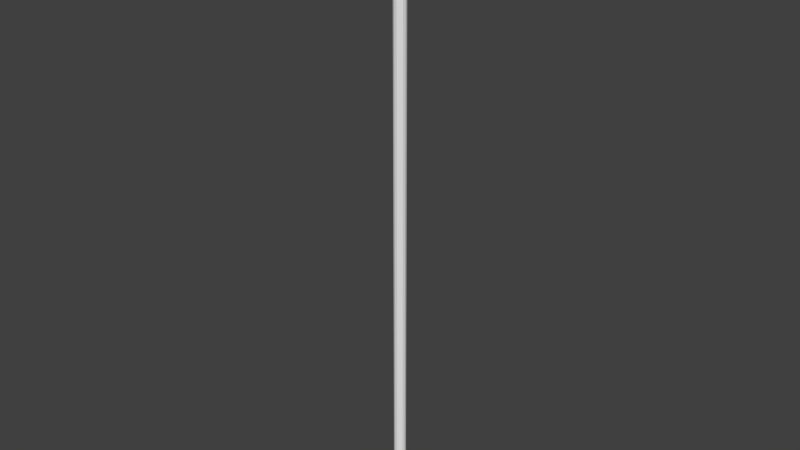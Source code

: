# Source: selfie_stick.blend  (saved by Blender 2.76.0; exported with 4.5.12 LTS)
import bpy
from mathutils import Matrix  # noqa: F401  (used for matrix-valued properties, if any)

bpy.ops.wm.read_factory_settings(use_empty=True)
scene = bpy.context.scene
scene.name = 'Scene'

# ---- collections
col_collection_1 = bpy.data.collections.new('Collection 1'); scene.collection.children.link(col_collection_1)

# ---- world
world_world = bpy.data.worlds.new('World'); scene.world = world_world
world_world.color = (0.05088, 0.05088, 0.05088)
world_world.use_sun_shadow = False
world_world.sun_shadow_jitter_overblur = 0.0
world_world.cycles.sampling_method = 'MANUAL'
world_world.cycles.sample_map_resolution = 256

# ---- meshes
me_sphere = bpy.data.meshes.new('Sphere')
me_sphere.from_pydata([(0.0309, 0.0, -0.09511), (0.05878, 0.0, -0.0809), (0.0809, 0.0, -0.05878), (0.09511, 0.0, -0.0309), (0.1, 0.0, 0.0), (0.02784, 0.01341, -0.09511), (0.05296, 0.0255, -0.0809), (0.07289, 0.0351, -0.05878), (0.08569, 0.04126, -0.0309), (0.0901, 0.04339, 0.0), (0.01927, 0.02416, -0.09511), (0.03665, 0.04595, -0.0809), (0.05044, 0.06325, -0.05878), (0.0593, 0.07436, -0.0309), (0.06235, 0.07818, 0.0), (0.006876, 0.03013, -0.09511), (0.01308, 0.0573, -0.0809), (0.018, 0.07887, -0.05878), (0.02116, 0.09272, -0.0309), (0.02225, 0.09749, 0.0), (-0.006876, 0.03013, -0.09511), (-0.01308, 0.0573, -0.0809), (-0.018, 0.07887, -0.05878), (-0.02116, 0.09272, -0.0309), (-0.02225, 0.09749, 0.0), (-0.01927, 0.02416, -0.09511), (-0.03665, 0.04595, -0.0809), (-0.05044, 0.06325, -0.05878), (-0.0593, 0.07436, -0.0309), (-0.06235, 0.07818, 0.0), (-0.02784, 0.01341, -0.09511), (-0.05296, 0.0255, -0.0809), (-0.07289, 0.0351, -0.05878), (-0.08569, 0.04126, -0.0309), (-0.0901, 0.04339, 0.0), (-0.0309, -5.42e-09, -0.09511), (-0.05878, -4.489e-09, -0.0809), (-0.0809, -1.566e-08, -0.05878), (-0.09511, -1.939e-08, -0.0309), (-0.1, -1.939e-08, 0.0), (-0.02784, -0.01341, -0.09511), (-0.05296, -0.0255, -0.0809), (-0.07289, -0.0351, -0.05878), (-0.08569, -0.04126, -0.0309), (-0.0901, -0.04339, 0.0), (-0.01927, -0.02416, -0.09511), (-0.03665, -0.04595, -0.0809), (-0.05044, -0.06325, -0.05878), (-0.0593, -0.07436, -0.0309), (-0.06235, -0.07818, 0.0), (-0.006876, -0.03013, -0.09511), (-0.01308, -0.0573, -0.0809), (-0.018, -0.07887, -0.05878), (-0.02116, -0.09272, -0.0309), (-0.02225, -0.09749, 0.0), (0.006876, -0.03013, -0.09511), (0.01308, -0.0573, -0.0809), (0.018, -0.07887, -0.05878), (0.02116, -0.09272, -0.0309), (0.02225, -0.09749, 0.0), (-2.101e-08, -2.548e-08, -0.1), (0.01927, -0.02416, -0.09511), (0.03665, -0.04595, -0.0809), (0.05044, -0.06325, -0.05878), (0.0593, -0.07436, -0.0309), (0.06235, -0.07818, 0.0), (0.02784, -0.01341, -0.09511), (0.05296, -0.0255, -0.0809), (0.07289, -0.0351, -0.05878), (0.08569, -0.04126, -0.0309), (0.0901, -0.04339, 0.0), (-0.0309, 0.0, 10.04), (-0.05878, 0.0, 10.03), (-0.0809, 0.0, 10.0), (-0.09511, 0.0, 9.977), (-0.1, 0.0, 9.946), (-0.02784, 0.01341, 10.04), (-0.05296, 0.0255, 10.03), (-0.07289, 0.0351, 10.0), (-0.08569, 0.04126, 9.977), (-0.0901, 0.04339, 9.946), (-0.01927, 0.02416, 10.04), (-0.03665, 0.04595, 10.03), (-0.05044, 0.06325, 10.0), (-0.0593, 0.07436, 9.977), (-0.06235, 0.07818, 9.946), (-0.006876, 0.03013, 10.04), (-0.01308, 0.0573, 10.03), (-0.018, 0.07887, 10.0), (-0.02116, 0.09272, 9.977), (-0.02225, 0.09749, 9.946), (0.006876, 0.03013, 10.04), (0.01308, 0.0573, 10.03), (0.018, 0.07887, 10.0), (0.02116, 0.09272, 9.977), (0.02225, 0.09749, 9.946), (0.01927, 0.02416, 10.04), (0.03665, 0.04595, 10.03), (0.05044, 0.06325, 10.0), (0.0593, 0.07436, 9.977), (0.06235, 0.07818, 9.946), (0.02784, 0.01341, 10.04), (0.05296, 0.0255, 10.03), (0.07289, 0.0351, 10.0), (0.08569, 0.04126, 9.977), (0.0901, 0.04339, 9.946), (0.0309, -5.42e-09, 10.04), (0.05878, -4.489e-09, 10.03), (0.0809, -1.566e-08, 10.0), (0.09511, -1.939e-08, 9.977), (0.1, -1.939e-08, 9.946), (0.02784, -0.01341, 10.04), (0.05296, -0.0255, 10.03), (0.07289, -0.0351, 10.0), (0.08569, -0.04126, 9.977), (0.0901, -0.04339, 9.946), (0.01927, -0.02416, 10.04), (0.03665, -0.04595, 10.03), (0.05044, -0.06325, 10.0), (0.0593, -0.07436, 9.977), (0.06235, -0.07818, 9.946), (0.006876, -0.03013, 10.04), (0.01308, -0.0573, 10.03), (0.018, -0.07887, 10.0), (0.02116, -0.09272, 9.977), (0.02225, -0.09749, 9.946), (-0.006876, -0.03013, 10.04), (-0.01308, -0.0573, 10.03), (-0.018, -0.07887, 10.0), (-0.02116, -0.09272, 9.977), (-0.02225, -0.09749, 9.946), (1.227e-08, -2.548e-08, 10.05), (-0.01927, -0.02416, 10.04), (-0.03665, -0.04595, 10.03), (-0.05044, -0.06325, 10.0), (-0.0593, -0.07436, 9.977), (-0.06235, -0.07818, 9.946), (-0.02784, -0.01341, 10.04), (-0.05296, -0.0255, 10.03), (-0.07289, -0.0351, 10.0), (-0.08569, -0.04126, 9.977), (-0.0901, -0.04339, 9.946)], [], [(2, 1, 6, 7), (3, 2, 7, 8), (4, 3, 8, 9), (1, 0, 5, 6), (7, 6, 11, 12), (8, 7, 12, 13), (9, 8, 13, 14), (6, 5, 10, 11), (11, 10, 15, 16), (12, 11, 16, 17), (13, 12, 17, 18), (14, 13, 18, 19), (19, 18, 23, 24), (16, 15, 20, 21), (17, 16, 21, 22), (18, 17, 22, 23), (23, 22, 27, 28), (24, 23, 28, 29), (21, 20, 25, 26), (22, 21, 26, 27), (28, 27, 32, 33), (29, 28, 33, 34), (26, 25, 30, 31), (27, 26, 31, 32), (32, 31, 36, 37), (33, 32, 37, 38), (34, 33, 38, 39), (31, 30, 35, 36), (37, 36, 41, 42), (38, 37, 42, 43), (39, 38, 43, 44), (36, 35, 40, 41), (44, 43, 48, 49), (41, 40, 45, 46), (42, 41, 46, 47), (43, 42, 47, 48), (49, 48, 53, 54), (46, 45, 50, 51), (47, 46, 51, 52), (48, 47, 52, 53), (53, 52, 57, 58), (54, 53, 58, 59), (51, 50, 55, 56), (52, 51, 56, 57), (58, 57, 63, 64), (59, 58, 64, 65), (56, 55, 61, 62), (57, 56, 62, 63), (63, 62, 67, 68), (64, 63, 68, 69), (65, 64, 69, 70), (62, 61, 66, 67), (0, 60, 5), (5, 60, 10), (10, 60, 15), (15, 60, 20), (20, 60, 25), (25, 60, 30), (30, 60, 35), (35, 60, 40), (40, 60, 45), (45, 60, 50), (50, 60, 55), (55, 60, 61), (61, 60, 66), (67, 66, 0, 1), (68, 67, 1, 2), (69, 68, 2, 3), (66, 60, 0), (70, 69, 3, 4), (73, 72, 77, 78), (74, 73, 78, 79), (75, 74, 79, 80), (72, 71, 76, 77), (78, 77, 82, 83), (79, 78, 83, 84), (80, 79, 84, 85), (77, 76, 81, 82), (82, 81, 86, 87), (83, 82, 87, 88), (84, 83, 88, 89), (85, 84, 89, 90), (90, 89, 94, 95), (87, 86, 91, 92), (88, 87, 92, 93), (89, 88, 93, 94), (94, 93, 98, 99), (95, 94, 99, 100), (92, 91, 96, 97), (93, 92, 97, 98), (99, 98, 103, 104), (100, 99, 104, 105), (97, 96, 101, 102), (98, 97, 102, 103), (103, 102, 107, 108), (104, 103, 108, 109), (105, 104, 109, 110), (102, 101, 106, 107), (108, 107, 112, 113), (109, 108, 113, 114), (110, 109, 114, 115), (107, 106, 111, 112), (115, 114, 119, 120), (112, 111, 116, 117), (113, 112, 117, 118), (114, 113, 118, 119), (120, 119, 124, 125), (117, 116, 121, 122), (118, 117, 122, 123), (119, 118, 123, 124), (124, 123, 128, 129), (125, 124, 129, 130), (122, 121, 126, 127), (123, 122, 127, 128), (129, 128, 134, 135), (130, 129, 135, 136), (127, 126, 132, 133), (128, 127, 133, 134), (134, 133, 138, 139), (135, 134, 139, 140), (136, 135, 140, 141), (133, 132, 137, 138), (71, 131, 76), (76, 131, 81), (81, 131, 86), (86, 131, 91), (91, 131, 96), (96, 131, 101), (101, 131, 106), (106, 131, 111), (111, 131, 116), (116, 131, 121), (121, 131, 126), (126, 131, 132), (132, 131, 137), (138, 137, 71, 72), (139, 138, 72, 73), (140, 139, 73, 74), (137, 131, 71), (141, 140, 74, 75), (4, 110, 115, 70), (70, 115, 120, 65), (65, 120, 125, 59), (59, 125, 130, 54), (54, 130, 136, 49), (49, 136, 141, 44), (44, 141, 75, 39), (39, 75, 80, 34), (34, 80, 85, 29), (29, 85, 90, 24), (24, 90, 95, 19), (19, 95, 100, 14), (14, 100, 105, 9), (9, 105, 110, 4)])
me_sphere.use_remesh_preserve_volume = False
me_sphere.use_remesh_preserve_attributes = False
me_sphere.use_mirror_vertex_groups = False
me_sphere.update()

# ---- objects
ob_empty = bpy.data.objects.new('Empty', None)
ob_arm = bpy.data.objects.new('Arm', me_sphere)

# ---- transforms, parenting, visibility, modifiers, constraints
ob_empty.location = (0.0, 0.0, 0.0)
ob_empty.empty_image_offset = (0.0, 0.0)
ob_empty.hide_viewport = True
ob_empty.lineart.crease_threshold = 0.0
ob_arm.location = (0.0, 0.0, 0.0)
ob_arm.lineart.crease_threshold = 0.0

# ---- collection membership
col_collection_1.objects.link(ob_empty)
col_collection_1.objects.link(ob_arm)

# ---- scene / render settings (as saved in the file)
scene.frame_start = 1; scene.frame_end = 250; scene.frame_set(1)
scene.render.engine = 'BLENDER_EEVEE_NEXT'
scene.render.resolution_percentage = 50
scene.render.dither_intensity = 0.0
scene.cycles.use_denoising = False
scene.cycles.samples = 10
scene.cycles.sampling_pattern = 'TABULATED_SOBOL'
scene.cycles.light_sampling_threshold = 0.0
scene.cycles.use_adaptive_sampling = False
scene.cycles.use_light_tree = False
scene.cycles.blur_glossy = 0.0
scene.cycles.pixel_filter_type = 'GAUSSIAN'
scene.cycles.sample_clamp_indirect = 0.0
scene.view_settings.view_transform = 'Standard'
bpy.context.view_layer.update()

# ---- added for rendering (the .blend has no active camera and no usable light): camera, sun
cam_auto = bpy.data.cameras.new('AutoCamera')
cam_auto.lens = 50.0
cam_auto.sensor_width = 36.0
cam_auto.clip_end = 1000.0
ob_auto_camera = bpy.data.objects.new('AutoCamera', cam_auto)
scene.collection.objects.link(ob_auto_camera)
ob_auto_camera.location = (9.39107, -11.2693, 12.486)
ob_auto_camera.rotation_euler = (1.09748, -7.21219e-08, 0.694738)
scene.camera = ob_auto_camera
light_auto_sun = bpy.data.lights.new('AutoSun', 'SUN')
light_auto_sun.energy = 3.0
light_auto_sun.angle = 0.0523599
ob_auto_sun = bpy.data.objects.new('AutoSun', light_auto_sun)
scene.collection.objects.link(ob_auto_sun)
ob_auto_sun.rotation_euler = (0.872665, 0.174533, 0.523599)
bpy.context.view_layer.update()
